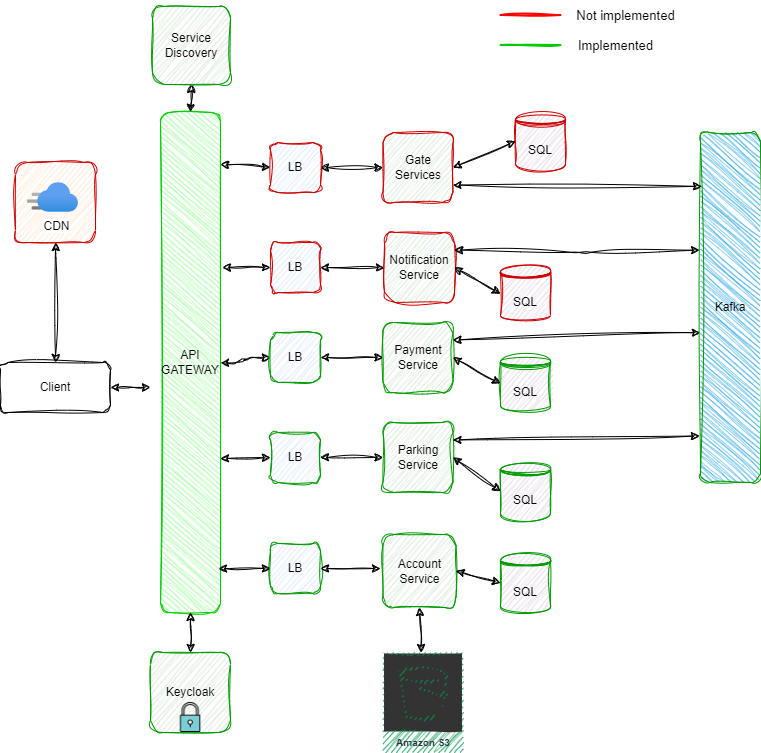

The diagram above was exported from draw.io. Its source (the exported page's mxGraphModel, read from the mxfile embedded in the PNG):
<mxGraphModel dx="1434" dy="738" grid="1" gridSize="10" guides="1" tooltips="1" connect="1" arrows="1" fold="1" page="1" pageScale="1" pageWidth="827" pageHeight="1169" math="0" shadow="0">
  <root>
    <mxCell id="0" />
    <mxCell id="1" parent="0" />
    <mxCell id="J7W_oy6Hu3hoYLrhspBh-7" value="" style="edgeStyle=orthogonalEdgeStyle;rounded=1;sketch=1;hachureGap=4;jiggle=2;curveFitting=1;orthogonalLoop=1;jettySize=auto;html=1;fontFamily=Architects Daughter;fontSource=https%3A%2F%2Ffonts.googleapis.com%2Fcss%3Ffamily%3DArchitects%2BDaughter;startArrow=classic;startFill=1;" edge="1" parent="1" source="lPhVpZhfApRwgwcgsny_-2" target="lPhVpZhfApRwgwcgsny_-28">
      <mxGeometry relative="1" as="geometry" />
    </mxCell>
    <mxCell id="lPhVpZhfApRwgwcgsny_-2" value="API GATEWAY" style="rounded=1;whiteSpace=wrap;html=1;direction=north;strokeColor=#00CC00;sketch=1;curveFitting=1;jiggle=2;fillColor=#99FF99;" parent="1" vertex="1">
      <mxGeometry x="210" y="120" width="60" height="500" as="geometry" />
    </mxCell>
    <mxCell id="lPhVpZhfApRwgwcgsny_-3" value="Client" style="rounded=1;whiteSpace=wrap;html=1;sketch=1;curveFitting=1;jiggle=2;" parent="1" vertex="1">
      <mxGeometry x="50" y="370" width="110" height="50" as="geometry" />
    </mxCell>
    <mxCell id="lPhVpZhfApRwgwcgsny_-12" value="LB" style="whiteSpace=wrap;html=1;aspect=fixed;fillColor=#dae8fc;strokeColor=#009900;sketch=1;curveFitting=1;jiggle=2;rounded=1;" parent="1" vertex="1">
      <mxGeometry x="320" y="551" width="50" height="50" as="geometry" />
    </mxCell>
    <mxCell id="lPhVpZhfApRwgwcgsny_-13" value="Account Service" style="whiteSpace=wrap;html=1;aspect=fixed;fillColor=#d5e8d4;strokeColor=#009900;sketch=1;curveFitting=1;jiggle=2;rounded=1;" parent="1" vertex="1">
      <mxGeometry x="432.5" y="542" width="73" height="73" as="geometry" />
    </mxCell>
    <mxCell id="lPhVpZhfApRwgwcgsny_-14" value="" style="endArrow=classic;html=1;rounded=1;exitX=0.088;exitY=0.967;exitDx=0;exitDy=0;exitPerimeter=0;entryX=0;entryY=0.5;entryDx=0;entryDy=0;sketch=1;curveFitting=1;jiggle=2;startArrow=classic;startFill=1;" parent="1" source="lPhVpZhfApRwgwcgsny_-2" target="lPhVpZhfApRwgwcgsny_-12" edge="1">
      <mxGeometry width="50" height="50" relative="1" as="geometry">
        <mxPoint x="390" y="410" as="sourcePoint" />
        <mxPoint x="440" y="360" as="targetPoint" />
      </mxGeometry>
    </mxCell>
    <mxCell id="lPhVpZhfApRwgwcgsny_-15" value="" style="endArrow=classic;html=1;rounded=1;exitX=1;exitY=0.5;exitDx=0;exitDy=0;sketch=1;curveFitting=1;jiggle=2;startArrow=classic;startFill=1;" parent="1" source="lPhVpZhfApRwgwcgsny_-12" edge="1">
      <mxGeometry width="50" height="50" relative="1" as="geometry">
        <mxPoint x="390" y="410" as="sourcePoint" />
        <mxPoint x="430" y="576" as="targetPoint" />
      </mxGeometry>
    </mxCell>
    <mxCell id="lPhVpZhfApRwgwcgsny_-16" value="" style="endArrow=classic;html=1;rounded=1;exitX=0.5;exitY=0;exitDx=0;exitDy=0;entryX=0.5;entryY=1;entryDx=0;entryDy=0;sketch=1;curveFitting=1;jiggle=2;startArrow=classic;startFill=1;" parent="1" source="lPhVpZhfApRwgwcgsny_-3" target="lPhVpZhfApRwgwcgsny_-64" edge="1">
      <mxGeometry width="50" height="50" relative="1" as="geometry">
        <mxPoint x="390" y="410" as="sourcePoint" />
        <mxPoint x="105" y="310" as="targetPoint" />
      </mxGeometry>
    </mxCell>
    <mxCell id="lPhVpZhfApRwgwcgsny_-17" value="" style="endArrow=classic;html=1;rounded=1;exitX=1;exitY=0.5;exitDx=0;exitDy=0;sketch=1;curveFitting=1;jiggle=2;startArrow=classic;startFill=1;" parent="1" source="lPhVpZhfApRwgwcgsny_-3" edge="1">
      <mxGeometry width="50" height="50" relative="1" as="geometry">
        <mxPoint x="390" y="410" as="sourcePoint" />
        <mxPoint x="200" y="395" as="targetPoint" />
      </mxGeometry>
    </mxCell>
    <mxCell id="lPhVpZhfApRwgwcgsny_-18" value="SQL" style="shape=datastore;whiteSpace=wrap;html=1;fillColor=#e1d5e7;strokeColor=#009900;sketch=1;curveFitting=1;jiggle=2;rounded=1;" parent="1" vertex="1">
      <mxGeometry x="550" y="561" width="50" height="59" as="geometry" />
    </mxCell>
    <mxCell id="lPhVpZhfApRwgwcgsny_-19" value="" style="endArrow=classic;html=1;rounded=1;exitX=1;exitY=0.5;exitDx=0;exitDy=0;entryX=0;entryY=0.5;entryDx=0;entryDy=0;sketch=1;curveFitting=1;jiggle=2;startArrow=classic;startFill=1;" parent="1" source="lPhVpZhfApRwgwcgsny_-13" target="lPhVpZhfApRwgwcgsny_-18" edge="1">
      <mxGeometry width="50" height="50" relative="1" as="geometry">
        <mxPoint x="390" y="410" as="sourcePoint" />
        <mxPoint x="440" y="360" as="targetPoint" />
      </mxGeometry>
    </mxCell>
    <mxCell id="lPhVpZhfApRwgwcgsny_-20" value="LB" style="whiteSpace=wrap;html=1;aspect=fixed;fillColor=#dae8fc;strokeColor=#009900;sketch=1;curveFitting=1;jiggle=2;rounded=1;" parent="1" vertex="1">
      <mxGeometry x="320" y="440" width="50" height="50" as="geometry" />
    </mxCell>
    <mxCell id="lPhVpZhfApRwgwcgsny_-21" value="Parking Service" style="whiteSpace=wrap;html=1;aspect=fixed;fillColor=#d5e8d4;strokeColor=#009900;sketch=1;curveFitting=1;jiggle=2;rounded=1;" parent="1" vertex="1">
      <mxGeometry x="432.5" y="430" width="70" height="70" as="geometry" />
    </mxCell>
    <mxCell id="lPhVpZhfApRwgwcgsny_-22" value="" style="endArrow=classic;html=1;rounded=1;exitX=0.077;exitY=1;exitDx=0;exitDy=0;exitPerimeter=0;entryX=0;entryY=0.5;entryDx=0;entryDy=0;sketch=1;curveFitting=1;jiggle=2;startArrow=classic;startFill=1;" parent="1" target="lPhVpZhfApRwgwcgsny_-20" edge="1">
      <mxGeometry width="50" height="50" relative="1" as="geometry">
        <mxPoint x="270" y="466" as="sourcePoint" />
        <mxPoint x="440" y="240" as="targetPoint" />
      </mxGeometry>
    </mxCell>
    <mxCell id="lPhVpZhfApRwgwcgsny_-23" value="" style="endArrow=classic;html=1;rounded=1;exitX=1;exitY=0.5;exitDx=0;exitDy=0;entryX=0;entryY=0.5;entryDx=0;entryDy=0;sketch=1;curveFitting=1;jiggle=2;startArrow=classic;startFill=1;" parent="1" source="lPhVpZhfApRwgwcgsny_-20" target="lPhVpZhfApRwgwcgsny_-21" edge="1">
      <mxGeometry width="50" height="50" relative="1" as="geometry">
        <mxPoint x="390" y="290" as="sourcePoint" />
        <mxPoint x="440" y="240" as="targetPoint" />
      </mxGeometry>
    </mxCell>
    <mxCell id="lPhVpZhfApRwgwcgsny_-24" value="SQL" style="shape=datastore;whiteSpace=wrap;html=1;fillColor=#e1d5e7;strokeColor=#009900;sketch=1;curveFitting=1;jiggle=2;rounded=1;" parent="1" vertex="1">
      <mxGeometry x="550" y="470" width="50" height="57.5" as="geometry" />
    </mxCell>
    <mxCell id="lPhVpZhfApRwgwcgsny_-25" value="" style="endArrow=classic;html=1;rounded=1;exitX=1;exitY=0.5;exitDx=0;exitDy=0;entryX=0;entryY=0.5;entryDx=0;entryDy=0;sketch=1;curveFitting=1;jiggle=2;startArrow=classic;startFill=1;" parent="1" source="lPhVpZhfApRwgwcgsny_-21" target="lPhVpZhfApRwgwcgsny_-24" edge="1">
      <mxGeometry width="50" height="50" relative="1" as="geometry">
        <mxPoint x="390" y="290" as="sourcePoint" />
        <mxPoint x="440" y="240" as="targetPoint" />
      </mxGeometry>
    </mxCell>
    <mxCell id="lPhVpZhfApRwgwcgsny_-26" value="Service Discovery" style="whiteSpace=wrap;html=1;aspect=fixed;fillColor=#d5e8d4;strokeColor=#009900;sketch=1;curveFitting=1;jiggle=2;rounded=1;" parent="1" vertex="1">
      <mxGeometry x="202" y="14" width="78" height="78" as="geometry" />
    </mxCell>
    <mxCell id="lPhVpZhfApRwgwcgsny_-27" value="" style="endArrow=classic;html=1;rounded=1;exitX=1;exitY=0.5;exitDx=0;exitDy=0;entryX=0.5;entryY=1;entryDx=0;entryDy=0;sketch=1;curveFitting=1;jiggle=2;startArrow=classic;startFill=1;" parent="1" source="lPhVpZhfApRwgwcgsny_-2" target="lPhVpZhfApRwgwcgsny_-26" edge="1">
      <mxGeometry width="50" height="50" relative="1" as="geometry">
        <mxPoint x="390" y="410" as="sourcePoint" />
        <mxPoint x="440" y="360" as="targetPoint" />
      </mxGeometry>
    </mxCell>
    <mxCell id="lPhVpZhfApRwgwcgsny_-28" value="LB" style="whiteSpace=wrap;html=1;aspect=fixed;fillColor=#dae8fc;strokeColor=#009900;sketch=1;curveFitting=1;jiggle=2;rounded=1;" parent="1" vertex="1">
      <mxGeometry x="320" y="340" width="50" height="50" as="geometry" />
    </mxCell>
    <mxCell id="lPhVpZhfApRwgwcgsny_-29" value="Payment Service" style="whiteSpace=wrap;html=1;aspect=fixed;fillColor=#d5e8d4;strokeColor=#009900;sketch=1;curveFitting=1;jiggle=2;rounded=1;" parent="1" vertex="1">
      <mxGeometry x="432.5" y="330" width="70" height="70" as="geometry" />
    </mxCell>
    <mxCell id="lPhVpZhfApRwgwcgsny_-31" value="" style="endArrow=classic;html=1;rounded=1;exitX=1;exitY=0.5;exitDx=0;exitDy=0;entryX=0;entryY=0.5;entryDx=0;entryDy=0;sketch=1;curveFitting=1;jiggle=2;startArrow=classic;startFill=1;" parent="1" source="lPhVpZhfApRwgwcgsny_-28" target="lPhVpZhfApRwgwcgsny_-29" edge="1">
      <mxGeometry width="50" height="50" relative="1" as="geometry">
        <mxPoint x="390" y="180" as="sourcePoint" />
        <mxPoint x="440" y="130" as="targetPoint" />
      </mxGeometry>
    </mxCell>
    <mxCell id="lPhVpZhfApRwgwcgsny_-32" value="SQL" style="shape=datastore;whiteSpace=wrap;html=1;fillColor=#e1d5e7;strokeColor=#009900;sketch=1;curveFitting=1;jiggle=2;rounded=1;" parent="1" vertex="1">
      <mxGeometry x="550" y="362.5" width="50" height="57.5" as="geometry" />
    </mxCell>
    <mxCell id="lPhVpZhfApRwgwcgsny_-33" value="" style="endArrow=classic;html=1;rounded=1;exitX=1;exitY=0.5;exitDx=0;exitDy=0;entryX=0;entryY=0.5;entryDx=0;entryDy=0;sketch=1;curveFitting=1;jiggle=2;startArrow=classic;startFill=1;" parent="1" source="lPhVpZhfApRwgwcgsny_-29" target="lPhVpZhfApRwgwcgsny_-32" edge="1">
      <mxGeometry width="50" height="50" relative="1" as="geometry">
        <mxPoint x="390" y="180" as="sourcePoint" />
        <mxPoint x="440" y="130" as="targetPoint" />
      </mxGeometry>
    </mxCell>
    <mxCell id="lPhVpZhfApRwgwcgsny_-34" value="Keycloak" style="whiteSpace=wrap;html=1;aspect=fixed;fillColor=#d5e8d4;strokeColor=#009900;sketch=1;curveFitting=1;jiggle=2;rounded=1;" parent="1" vertex="1">
      <mxGeometry x="200" y="660" width="80" height="80" as="geometry" />
    </mxCell>
    <mxCell id="lPhVpZhfApRwgwcgsny_-39" value="" style="endArrow=classic;html=1;rounded=1;exitX=0;exitY=0.5;exitDx=0;exitDy=0;entryX=0.5;entryY=0;entryDx=0;entryDy=0;sketch=1;curveFitting=1;jiggle=2;startArrow=classic;startFill=1;" parent="1" source="lPhVpZhfApRwgwcgsny_-2" target="lPhVpZhfApRwgwcgsny_-34" edge="1">
      <mxGeometry width="50" height="50" relative="1" as="geometry">
        <mxPoint x="460" y="420" as="sourcePoint" />
        <mxPoint x="510" y="370" as="targetPoint" />
      </mxGeometry>
    </mxCell>
    <mxCell id="lPhVpZhfApRwgwcgsny_-46" value="" style="shape=image;html=1;verticalAlign=top;verticalLabelPosition=bottom;labelBackgroundColor=#ffffff;imageAspect=0;aspect=fixed;image=https://cdn3.iconfinder.com/data/icons/strokeline/128/revisi_02-128.png;sketch=1;curveFitting=1;jiggle=2;rounded=1;" parent="1" vertex="1">
      <mxGeometry x="225" y="710" width="30" height="30" as="geometry" />
    </mxCell>
    <mxCell id="lPhVpZhfApRwgwcgsny_-48" value="LB" style="whiteSpace=wrap;html=1;aspect=fixed;fillColor=#dae8fc;strokeColor=#CC0000;sketch=1;curveFitting=1;jiggle=2;rounded=1;" parent="1" vertex="1">
      <mxGeometry x="320" y="250" width="50" height="50" as="geometry" />
    </mxCell>
    <mxCell id="lPhVpZhfApRwgwcgsny_-49" value="Notification Service" style="whiteSpace=wrap;html=1;aspect=fixed;fillColor=#d5e8d4;strokeColor=#CC0000;sketch=1;curveFitting=1;jiggle=2;rounded=1;" parent="1" vertex="1">
      <mxGeometry x="434" y="240" width="70" height="70" as="geometry" />
    </mxCell>
    <mxCell id="lPhVpZhfApRwgwcgsny_-50" value="" style="endArrow=classic;html=1;rounded=1;exitX=0.69;exitY=1.033;exitDx=0;exitDy=0;exitPerimeter=0;entryX=0;entryY=0.5;entryDx=0;entryDy=0;sketch=1;curveFitting=1;jiggle=2;startArrow=classic;startFill=1;" parent="1" target="lPhVpZhfApRwgwcgsny_-48" edge="1" source="lPhVpZhfApRwgwcgsny_-2">
      <mxGeometry width="50" height="50" relative="1" as="geometry">
        <mxPoint x="270" y="256" as="sourcePoint" />
        <mxPoint x="440" y="30" as="targetPoint" />
      </mxGeometry>
    </mxCell>
    <mxCell id="lPhVpZhfApRwgwcgsny_-51" value="" style="endArrow=classic;html=1;rounded=1;exitX=1;exitY=0.5;exitDx=0;exitDy=0;entryX=0;entryY=0.5;entryDx=0;entryDy=0;sketch=1;curveFitting=1;jiggle=2;startArrow=classic;startFill=1;" parent="1" source="lPhVpZhfApRwgwcgsny_-48" target="lPhVpZhfApRwgwcgsny_-49" edge="1">
      <mxGeometry width="50" height="50" relative="1" as="geometry">
        <mxPoint x="390" y="80" as="sourcePoint" />
        <mxPoint x="440" y="30" as="targetPoint" />
      </mxGeometry>
    </mxCell>
    <mxCell id="lPhVpZhfApRwgwcgsny_-52" value="SQL" style="shape=datastore;whiteSpace=wrap;html=1;fillColor=#e1d5e7;strokeColor=#CC0000;sketch=1;curveFitting=1;jiggle=2;rounded=1;" parent="1" vertex="1">
      <mxGeometry x="550" y="272.5" width="50" height="57.5" as="geometry" />
    </mxCell>
    <mxCell id="lPhVpZhfApRwgwcgsny_-53" value="" style="endArrow=classic;html=1;rounded=1;exitX=1;exitY=0.5;exitDx=0;exitDy=0;entryX=0;entryY=0.5;entryDx=0;entryDy=0;sketch=1;curveFitting=1;jiggle=2;startArrow=classic;startFill=1;" parent="1" source="lPhVpZhfApRwgwcgsny_-49" target="lPhVpZhfApRwgwcgsny_-52" edge="1">
      <mxGeometry width="50" height="50" relative="1" as="geometry">
        <mxPoint x="390" y="80" as="sourcePoint" />
        <mxPoint x="440" y="30" as="targetPoint" />
      </mxGeometry>
    </mxCell>
    <mxCell id="lPhVpZhfApRwgwcgsny_-54" value="LB" style="whiteSpace=wrap;html=1;aspect=fixed;fillColor=#dae8fc;strokeColor=#CC0000;sketch=1;curveFitting=1;jiggle=2;rounded=1;" parent="1" vertex="1">
      <mxGeometry x="320" y="150" width="50" height="50" as="geometry" />
    </mxCell>
    <mxCell id="lPhVpZhfApRwgwcgsny_-55" value="Gate Services" style="whiteSpace=wrap;html=1;aspect=fixed;fillColor=#d5e8d4;strokeColor=#CC0000;sketch=1;curveFitting=1;jiggle=2;rounded=1;" parent="1" vertex="1">
      <mxGeometry x="432.5" y="140" width="70" height="70" as="geometry" />
    </mxCell>
    <mxCell id="lPhVpZhfApRwgwcgsny_-56" value="" style="endArrow=classic;html=1;rounded=1;exitX=0.896;exitY=1;exitDx=0;exitDy=0;exitPerimeter=0;entryX=0;entryY=0.5;entryDx=0;entryDy=0;sketch=1;curveFitting=1;jiggle=2;startArrow=classic;startFill=1;" parent="1" target="lPhVpZhfApRwgwcgsny_-54" edge="1" source="lPhVpZhfApRwgwcgsny_-2">
      <mxGeometry width="50" height="50" relative="1" as="geometry">
        <mxPoint x="270" y="166" as="sourcePoint" />
        <mxPoint x="440" y="-60" as="targetPoint" />
      </mxGeometry>
    </mxCell>
    <mxCell id="lPhVpZhfApRwgwcgsny_-57" value="" style="endArrow=classic;html=1;rounded=1;exitX=1;exitY=0.5;exitDx=0;exitDy=0;entryX=0;entryY=0.5;entryDx=0;entryDy=0;sketch=1;curveFitting=1;jiggle=2;startArrow=classic;startFill=1;" parent="1" source="lPhVpZhfApRwgwcgsny_-54" target="lPhVpZhfApRwgwcgsny_-55" edge="1">
      <mxGeometry width="50" height="50" relative="1" as="geometry">
        <mxPoint x="390" y="-10" as="sourcePoint" />
        <mxPoint x="440" y="-60" as="targetPoint" />
      </mxGeometry>
    </mxCell>
    <mxCell id="lPhVpZhfApRwgwcgsny_-58" value="SQL" style="shape=datastore;whiteSpace=wrap;html=1;fillColor=#e1d5e7;strokeColor=#CC0000;sketch=1;curveFitting=1;jiggle=2;rounded=1;" parent="1" vertex="1">
      <mxGeometry x="565" y="120" width="50" height="57.5" as="geometry" />
    </mxCell>
    <mxCell id="lPhVpZhfApRwgwcgsny_-59" value="" style="endArrow=classic;html=1;rounded=1;exitX=1;exitY=0.5;exitDx=0;exitDy=0;entryX=0;entryY=0.5;entryDx=0;entryDy=0;sketch=1;curveFitting=1;jiggle=2;startArrow=classic;startFill=1;" parent="1" source="lPhVpZhfApRwgwcgsny_-55" target="lPhVpZhfApRwgwcgsny_-58" edge="1">
      <mxGeometry width="50" height="50" relative="1" as="geometry">
        <mxPoint x="390" y="-10" as="sourcePoint" />
        <mxPoint x="440" y="-60" as="targetPoint" />
      </mxGeometry>
    </mxCell>
    <mxCell id="lPhVpZhfApRwgwcgsny_-61" value="" style="endArrow=classic;html=1;rounded=1;exitX=1;exitY=0.25;exitDx=0;exitDy=0;sketch=1;curveFitting=1;jiggle=2;startArrow=classic;startFill=1;" parent="1" source="lPhVpZhfApRwgwcgsny_-29" edge="1">
      <mxGeometry width="50" height="50" relative="1" as="geometry">
        <mxPoint x="460" y="220" as="sourcePoint" />
        <mxPoint x="750" y="340" as="targetPoint" />
      </mxGeometry>
    </mxCell>
    <mxCell id="lPhVpZhfApRwgwcgsny_-62" value="&lt;font color=&quot;#000000&quot;&gt;Kafka&lt;/font&gt;" style="rounded=1;whiteSpace=wrap;html=1;fillColor=#1ba1e2;fontColor=#ffffff;strokeColor=#009900;direction=south;sketch=1;curveFitting=1;jiggle=2;" parent="1" vertex="1">
      <mxGeometry x="750" y="140" width="60" height="350" as="geometry" />
    </mxCell>
    <mxCell id="lPhVpZhfApRwgwcgsny_-64" value="" style="whiteSpace=wrap;html=1;aspect=fixed;fillColor=#ffe6cc;strokeColor=#CC0000;sketch=1;curveFitting=1;jiggle=2;rounded=1;" parent="1" vertex="1">
      <mxGeometry x="65" y="170" width="80" height="80" as="geometry" />
    </mxCell>
    <mxCell id="lPhVpZhfApRwgwcgsny_-7" value="CDN" style="image;aspect=fixed;html=1;points=[];align=center;fontSize=12;image=img/lib/azure2/networking/CDN_Profiles.svg;spacingLeft=7;sketch=1;curveFitting=1;jiggle=2;rounded=1;" parent="1" vertex="1">
      <mxGeometry x="77" y="190" width="51" height="30" as="geometry" />
    </mxCell>
    <mxCell id="lPhVpZhfApRwgwcgsny_-65" value="" style="endArrow=classic;html=1;rounded=1;exitX=1;exitY=0.25;exitDx=0;exitDy=0;sketch=1;curveFitting=1;jiggle=2;startArrow=classic;startFill=1;entryX=0.867;entryY=1.017;entryDx=0;entryDy=0;entryPerimeter=0;" parent="1" source="lPhVpZhfApRwgwcgsny_-21" target="lPhVpZhfApRwgwcgsny_-62" edge="1">
      <mxGeometry width="50" height="50" relative="1" as="geometry">
        <mxPoint x="640" y="480" as="sourcePoint" />
        <mxPoint x="750" y="460" as="targetPoint" />
        <Array as="points" />
      </mxGeometry>
    </mxCell>
    <mxCell id="lPhVpZhfApRwgwcgsny_-66" value="" style="endArrow=none;html=1;rounded=1;strokeColor=#FF0000;strokeWidth=2;sketch=1;curveFitting=1;jiggle=2;" parent="1" edge="1">
      <mxGeometry width="50" height="50" relative="1" as="geometry">
        <mxPoint x="550" y="22.5" as="sourcePoint" />
        <mxPoint x="610" y="22.5" as="targetPoint" />
      </mxGeometry>
    </mxCell>
    <mxCell id="lPhVpZhfApRwgwcgsny_-68" value="&lt;font style=&quot;font-size: 13px;&quot;&gt;Not implemented&lt;/font&gt;" style="text;html=1;align=center;verticalAlign=middle;resizable=0;points=[];autosize=1;strokeColor=none;fillColor=none;sketch=1;curveFitting=1;jiggle=2;rounded=1;" parent="1" vertex="1">
      <mxGeometry x="615" y="8" width="120" height="30" as="geometry" />
    </mxCell>
    <mxCell id="lPhVpZhfApRwgwcgsny_-69" value="" style="endArrow=none;html=1;rounded=1;strokeWidth=2;strokeColor=#00CC00;sketch=1;curveFitting=1;jiggle=2;" parent="1" edge="1">
      <mxGeometry width="50" height="50" relative="1" as="geometry">
        <mxPoint x="550" y="52.5" as="sourcePoint" />
        <mxPoint x="610" y="52.5" as="targetPoint" />
      </mxGeometry>
    </mxCell>
    <mxCell id="lPhVpZhfApRwgwcgsny_-70" value="&lt;font style=&quot;font-size: 13px;&quot;&gt;Implemented&lt;/font&gt;" style="text;html=1;align=center;verticalAlign=middle;resizable=0;points=[];autosize=1;strokeColor=none;fillColor=none;sketch=1;curveFitting=1;jiggle=2;rounded=1;" parent="1" vertex="1">
      <mxGeometry x="615" y="38" width="100" height="30" as="geometry" />
    </mxCell>
    <mxCell id="lPhVpZhfApRwgwcgsny_-74" value="" style="endArrow=classic;html=1;rounded=1;exitX=0.5;exitY=1;exitDx=0;exitDy=0;sketch=1;curveFitting=1;jiggle=2;startArrow=classic;startFill=1;" parent="1" source="lPhVpZhfApRwgwcgsny_-13" target="lPhVpZhfApRwgwcgsny_-77" edge="1">
      <mxGeometry width="50" height="50" relative="1" as="geometry">
        <mxPoint x="565" y="720" as="sourcePoint" />
        <mxPoint x="487.0695364238411" y="660" as="targetPoint" />
      </mxGeometry>
    </mxCell>
    <mxCell id="lPhVpZhfApRwgwcgsny_-77" value="Amazon S3" style="sketch=1;outlineConnect=0;fontColor=#232F3E;gradientColor=none;strokeColor=#00994D;fillColor=#333333;dashed=0;verticalLabelPosition=middle;verticalAlign=bottom;align=center;html=1;whiteSpace=wrap;fontSize=10;fontStyle=1;spacing=3;shape=mxgraph.aws4.productIcon;prIcon=mxgraph.aws4.s3;curveFitting=1;jiggle=2;rounded=1;" parent="1" vertex="1">
      <mxGeometry x="432.5" y="660" width="80" height="100" as="geometry" />
    </mxCell>
    <mxCell id="J7W_oy6Hu3hoYLrhspBh-9" value="" style="endArrow=classic;html=1;rounded=1;exitX=1;exitY=0.25;exitDx=0;exitDy=0;sketch=1;curveFitting=1;jiggle=2;entryX=0.336;entryY=1.017;entryDx=0;entryDy=0;entryPerimeter=0;startArrow=classic;startFill=1;" edge="1" parent="1" source="lPhVpZhfApRwgwcgsny_-49" target="lPhVpZhfApRwgwcgsny_-62">
      <mxGeometry width="50" height="50" relative="1" as="geometry">
        <mxPoint x="513" y="358" as="sourcePoint" />
        <mxPoint x="760" y="350" as="targetPoint" />
        <Array as="points">
          <mxPoint x="630" y="260" />
        </Array>
      </mxGeometry>
    </mxCell>
    <mxCell id="J7W_oy6Hu3hoYLrhspBh-12" value="" style="endArrow=classic;html=1;rounded=1;exitX=1;exitY=0.75;exitDx=0;exitDy=0;sketch=1;curveFitting=1;jiggle=2;startArrow=classic;startFill=1;entryX=0.154;entryY=0.983;entryDx=0;entryDy=0;entryPerimeter=0;" edge="1" parent="1" source="lPhVpZhfApRwgwcgsny_-55" target="lPhVpZhfApRwgwcgsny_-62">
      <mxGeometry width="50" height="50" relative="1" as="geometry">
        <mxPoint x="513" y="238" as="sourcePoint" />
        <mxPoint x="760" y="230" as="targetPoint" />
      </mxGeometry>
    </mxCell>
  </root>
</mxGraphModel>